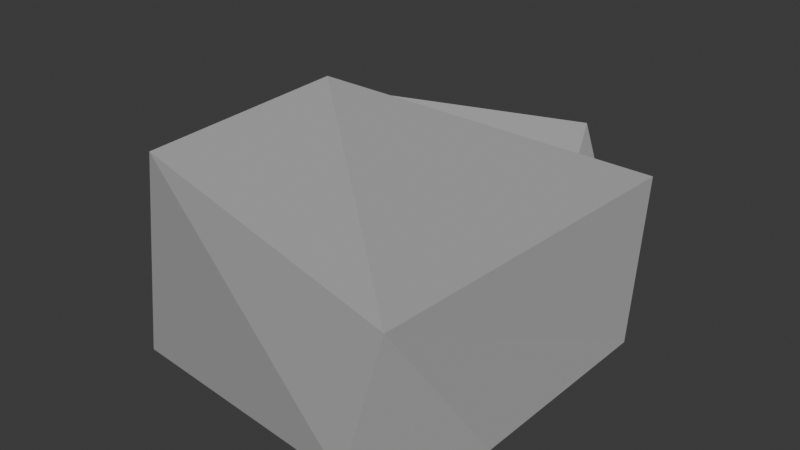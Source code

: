 # Source: boulder2.blend  (saved by Blender 4.2.66; exported with 4.5.12 LTS)
import bpy
from mathutils import Matrix  # noqa: F401  (used for matrix-valued properties, if any)

bpy.ops.wm.read_factory_settings(use_empty=True)
scene = bpy.context.scene
scene.name = 'Scene'

# ---- collections
col_collection = bpy.data.collections.new('Collection'); scene.collection.children.link(col_collection)

# ---- materials (node trees are filled in below, after node groups)
mat_material = bpy.data.materials.new('Material')

# ---- material node trees
mat_material.use_nodes = True; mat_material.node_tree.nodes.clear()
_N = mat_material.node_tree.nodes; _L = mat_material.node_tree.links
n0 = _N.new('ShaderNodeBsdfPrincipled'); n0.name = 'Principled BSDF'; n0.location = (10, 300)
n0.inputs[0].default_value = (0.3667, 0.3667, 0.3667, 1.0)
n0.inputs[2].default_value = 1.0
n1 = _N.new('ShaderNodeOutputMaterial'); n1.name = 'Material Output'; n1.location = (300, 300)
_L.new(n0.outputs[0], n1.inputs[0])
n1.is_active_output = True

# ---- world
world_world = bpy.data.worlds.new('World'); scene.world = world_world
world_world.use_nodes = True; world_world.node_tree.nodes.clear()
_N = world_world.node_tree.nodes; _L = world_world.node_tree.links
n0 = _N.new('ShaderNodeOutputWorld'); n0.name = 'World Output'; n0.location = (300, 300)
n1 = _N.new('ShaderNodeBackground'); n1.name = 'Background'; n1.location = (10, 300)
n1.inputs[0].default_value = (0.05088, 0.05088, 0.05088, 1.0)
_L.new(n1.outputs[0], n0.inputs[0])
n0.is_active_output = True
world_world.color = (0.05088, 0.05088, 0.05088)
world_world.sun_shadow_jitter_overblur = 0.0

# ---- meshes
me_boulder = bpy.data.meshes.new('Boulder')
me_boulder.from_pydata([(-0.3416, 0.06118, 0.4673), (-0.8951, 1.279, -0.863), (0.8854, -1.216, -0.8205), (-0.6972, -0.8881, 0.2412), (-0.9599, 0.9327, -0.004609), (-0.857, -0.8907, -1.019), (1.161, 0.9938, -0.01488), (0.9709, 1.138, -0.8208), (1.273, 0.641, -0.8496), (1.22, -0.534, -0.8968), (0.5226, 1.363, 0.01549), (0.6205, 1.11, -0.1228), (1.021, -1.068, -0.05643)], [], [(8, 9, 7), (4, 3, 0), (2, 3, 5), (10, 7, 1), (5, 3, 4, 1), (9, 12, 2), (9, 2, 5), (10, 1, 4), (7, 9, 5), (1, 7, 5), (11, 7, 10), (10, 4, 11), (6, 11, 0), (7, 6, 8), (12, 6, 0), (11, 6, 7), (8, 6, 12, 9), (12, 3, 2), (0, 3, 12), (0, 11, 4)])
_uv = me_boulder.uv_layers.new(name='UVMap')
_uv.uv.foreach_set('vector', [0.4009, 0.5582, 0.3845, 0.6815, 0.3864, 0.5027, 0.8509, 0.5249, 0.8261, 0.7079, 0.0, 0.0, 0.4091, 0.7803, 0.625, 0.9778, 0.375, 0.9812, 0.6251, 0.4311, 0.375, 0.4818, 0.375, 0.2749, 0.375, 0.01733, 0.625, 0.0257, 0.625, 0.2485, 0.375, 0.2749, 0.3845, 0.6815, 0.6539, 0.7376, 0.4091, 0.7803, 0.3845, 0.6815, 0.3406, 0.75, 0.1399, 0.7307, 0.6251, 0.4311, 0.375, 0.2749, 0.625, 0.2485, 0.3864, 0.5027, 0.3845, 0.6815, 0.1399, 0.7307, 0.161, 0.5111, 0.3864, 0.5027, 0.1399, 0.7307, 0.6256, 0.4478, 0.3864, 0.5027, 0.6251, 0.4311, 0.6943, 0.5012, 0.8509, 0.5249, 0.6803, 0.5036, 0.6283, 0.5204, 0.6803, 0.5036, 0.723, 0.6235, 0.3864, 0.5027, 0.6283, 0.5204, 0.4009, 0.5582, 0.6539, 0.7376, 0.6283, 0.5204, 0.723, 0.6235, 0.6256, 0.4478, 0.6283, 0.5204, 0.3864, 0.5027, 0.4009, 0.5582, 0.6283, 0.5204, 0.6539, 0.7376, 0.3845, 0.6815, 0.625, 0.7933, 0.625, 0.9778, 0.4091, 0.7803, 0.723, 0.6235, 0.8261, 0.7079, 0.6539, 0.7376, 0.723, 0.6235, 0.6803, 0.5036, 0.8509, 0.5249])
me_boulder.materials.append(mat_material)
me_boulder.update()

# ---- objects
ob_boulder = bpy.data.objects.new('Boulder', me_boulder)

# ---- transforms, parenting, visibility, modifiers, constraints
ob_boulder.location = (0.0, 0.0, 0.5078)
ob_boulder.scale = (0.6158, 0.6158, 0.6158)

# ---- collection membership
col_collection.objects.link(ob_boulder)

# ---- scene / render settings (as saved in the file)
scene.frame_start = 1; scene.frame_end = 250; scene.frame_set(1)
scene.render.engine = 'BLENDER_EEVEE_NEXT'
bpy.context.view_layer.update()

# ---- added for rendering (the .blend has no active camera and no usable light): camera, sun
cam_auto = bpy.data.cameras.new('AutoCamera')
cam_auto.lens = 50.0
cam_auto.sensor_width = 36.0
cam_auto.clip_end = 1000.0
ob_auto_camera = bpy.data.objects.new('AutoCamera', cam_auto)
scene.collection.objects.link(ob_auto_camera)
ob_auto_camera.location = (2.21594, -2.49838, 2.03374)
ob_auto_camera.rotation_euler = (1.09748, -7.21219e-08, 0.694738)
scene.camera = ob_auto_camera
light_auto_sun = bpy.data.lights.new('AutoSun', 'SUN')
light_auto_sun.energy = 3.0
light_auto_sun.angle = 0.0523599
ob_auto_sun = bpy.data.objects.new('AutoSun', light_auto_sun)
scene.collection.objects.link(ob_auto_sun)
ob_auto_sun.rotation_euler = (0.872665, 0.174533, 0.523599)
bpy.context.view_layer.update()
